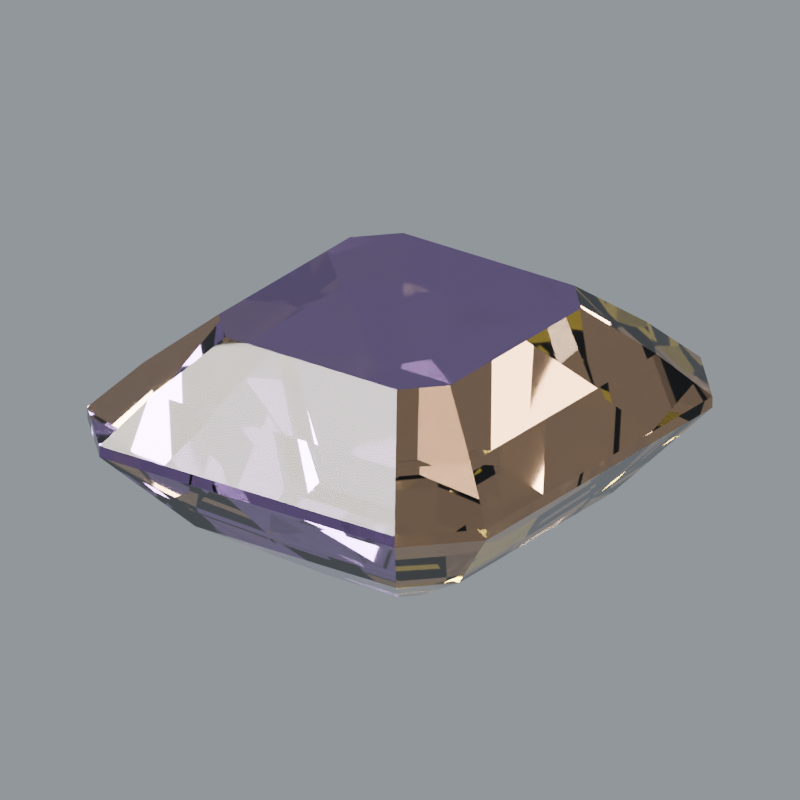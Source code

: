 # Source: stone-ametrine.blend  (saved by Blender 5.2.44; exported with 4.5.12 LTS)
import bpy
from mathutils import Matrix  # noqa: F401  (used for matrix-valued properties, if any)

bpy.ops.wm.read_factory_settings(use_empty=True)
scene = bpy.context.scene
scene.name = 'Scene'

# ---- materials (node trees are filled in below, after node groups)
mat_ametrine_polished_facets = bpy.data.materials.new('Ametrine polished facets')
mat_ametrine_polished_facets.diffuse_color = (0.3613, 0.2086, 0.4851, 1.0)
mat_ametrine_golden_polished_facets = bpy.data.materials.new('Ametrine golden polished facets')
mat_ametrine_golden_polished_facets.diffuse_color = (0.8879, 0.6105, 0.1046, 1.0)

# ---- material node trees
mat_ametrine_polished_facets.use_nodes = True; mat_ametrine_polished_facets.node_tree.nodes.clear()
_N = mat_ametrine_polished_facets.node_tree.nodes; _L = mat_ametrine_polished_facets.node_tree.links
n0 = _N.new('ShaderNodeBsdfPrincipled'); n0.name = 'Principled BSDF'; n0.location = (-200, 100)
n0.inputs[0].default_value = (0.3613, 0.2086, 0.4851, 1.0)
n0.inputs[2].default_value = 0.018
n0.inputs[3].default_value = 1.544
n0.inputs[10].default_value = 0.005
n0.inputs[18].default_value = 1.0
n0.inputs[19].default_value = 0.08
n0.inputs[20].default_value = 0.12
n1 = _N.new('ShaderNodeOutputMaterial'); n1.name = 'Material Output'; n1.location = (200, 100)
_L.new(n0.outputs[0], n1.inputs[0])
n1.is_active_output = True
mat_ametrine_golden_polished_facets.use_nodes = True; mat_ametrine_golden_polished_facets.node_tree.nodes.clear()
_N = mat_ametrine_golden_polished_facets.node_tree.nodes; _L = mat_ametrine_golden_polished_facets.node_tree.links
n0 = _N.new('ShaderNodeBsdfPrincipled'); n0.name = 'Principled BSDF'; n0.location = (-200, 100)
n0.inputs[0].default_value = (0.8879, 0.6105, 0.1046, 1.0)
n0.inputs[2].default_value = 0.018
n0.inputs[3].default_value = 1.544
n0.inputs[10].default_value = 0.005
n0.inputs[18].default_value = 1.0
n0.inputs[19].default_value = 0.08
n0.inputs[20].default_value = 0.12
n1 = _N.new('ShaderNodeOutputMaterial'); n1.name = 'Material Output'; n1.location = (200, 100)
_L.new(n0.outputs[0], n1.inputs[0])
n1.is_active_output = True

# ---- world
world_studio_world = bpy.data.worlds.new('Studio world'); scene.world = world_studio_world
world_studio_world.use_nodes = True; world_studio_world.node_tree.nodes.clear()
_N = world_studio_world.node_tree.nodes; _L = world_studio_world.node_tree.links
n0 = _N.new('ShaderNodeBackground'); n0.name = 'Background'; n0.location = (-200, 100)
n0.inputs[0].default_value = (0.55, 0.6, 0.65, 1.0)
n0.inputs[1].default_value = 0.5
n1 = _N.new('ShaderNodeOutputWorld'); n1.name = 'World Output'; n1.location = (200, 100)
_L.new(n0.outputs[0], n1.inputs[0])
n1.is_active_output = True

# ---- cameras
cam_camera = bpy.data.cameras.new('Camera')
cam_camera.type = 'ORTHO'
cam_camera.clip_start = 0.01
cam_camera.clip_end = 100.0
cam_camera.lens = 52.0
cam_camera.ortho_scale = 3.25

# ---- lights
light_area = bpy.data.lights.new('Area', 'AREA')
light_area.color = (1.0, 0.94, 0.86)
light_area.energy = 650.0
light_area.shape = 'DISK'
light_area.size = 4.0
light_area.size_y = 1.0
light_area_001 = bpy.data.lights.new('Area.001', 'AREA')
light_area_001.color = (0.82, 0.91, 1.0)
light_area_001.energy = 800.0
light_area_001.shape = 'DISK'
light_area_001.size = 3.0
light_area_001.size_y = 1.0
light_area_002 = bpy.data.lights.new('Area.002', 'AREA')
light_area_002.energy = 180.0
light_area_002.shape = 'DISK'
light_area_002.size = 2.0
light_area_002.size_y = 1.0

# ---- meshes
me_gemstone_ametrine = bpy.data.meshes.new('Gemstone Ametrine')
me_gemstone_ametrine.from_pydata([(-0.1628, -0.2332, -0.72), (0.1628, -0.2332, -0.72), (0.22, -0.1726, -0.72), (0.22, 0.1726, -0.72), (0.1628, 0.2332, -0.72), (-0.1628, 0.2332, -0.72), (-0.22, 0.1726, -0.72), (-0.22, -0.1726, -0.72), (-0.5032, -0.7208, -0.4), (0.5032, -0.7208, -0.4), (0.68, -0.5334, -0.4), (0.68, 0.5334, -0.4), (0.5032, 0.7208, -0.4), (-0.5032, 0.7208, -0.4), (-0.68, 0.5334, -0.4), (-0.68, -0.5334, -0.4), (-0.74, -1.06, -0.025), (0.74, -1.06, -0.025), (1.0, -0.7844, -0.025), (1.0, 0.7844, -0.025), (0.74, 1.06, -0.025), (-0.74, 1.06, -0.025), (-1.0, 0.7844, -0.025), (-1.0, -0.7844, -0.025), (-0.74, -1.06, 0.025), (0.74, -1.06, 0.025), (1.0, -0.7844, 0.025), (1.0, 0.7844, 0.025), (0.74, 1.06, 0.025), (-0.74, 1.06, 0.025), (-1.0, 0.7844, 0.025), (-1.0, -0.7844, 0.025), (-0.6068, -0.8692, 0.22), (0.6068, -0.8692, 0.22), (0.82, -0.6432, 0.22), (0.82, 0.6432, 0.22), (0.6068, 0.8692, 0.22), (-0.6068, 0.8692, 0.22), (-0.82, 0.6432, 0.22), (-0.82, -0.6432, 0.22), (-0.4292, -0.6148, 0.43), (0.4292, -0.6148, 0.43), (0.58, -0.455, 0.43), (0.58, 0.455, 0.43), (0.4292, 0.6148, 0.43), (-0.4292, 0.6148, 0.43), (-0.58, 0.455, 0.43), (-0.58, -0.455, 0.43)], [], [(0, 1, 9, 8), (1, 2, 10, 9), (2, 3, 11, 10), (3, 4, 12, 11), (4, 5, 13, 12), (5, 6, 14, 13), (6, 7, 15, 14), (7, 0, 8, 15), (8, 9, 17, 16), (9, 10, 18, 17), (10, 11, 19, 18), (11, 12, 20, 19), (12, 13, 21, 20), (13, 14, 22, 21), (14, 15, 23, 22), (15, 8, 16, 23), (16, 17, 25, 24), (17, 18, 26, 25), (18, 19, 27, 26), (19, 20, 28, 27), (20, 21, 29, 28), (21, 22, 30, 29), (22, 23, 31, 30), (23, 16, 24, 31), (24, 25, 33, 32), (25, 26, 34, 33), (26, 27, 35, 34), (27, 28, 36, 35), (28, 29, 37, 36), (29, 30, 38, 37), (30, 31, 39, 38), (31, 24, 32, 39), (32, 33, 41, 40), (33, 34, 42, 41), (34, 35, 43, 42), (35, 36, 44, 43), (36, 37, 45, 44), (37, 38, 46, 45), (38, 39, 47, 46), (39, 32, 40, 47), (7, 6, 5, 4, 3, 2, 1, 0), (40, 41, 42, 43, 44, 45, 46, 47)])
me_gemstone_ametrine.polygons.foreach_set('material_index', [0, 1, 1, 1, 0, 0, 0, 0, 0, 1, 1, 1, 0, 0, 0, 0, 0, 1, 1, 1, 0, 0, 0, 0, 0, 1, 1, 1, 0, 0, 0, 0, 0, 1, 1, 1, 0, 0, 0, 0, 0, 0])
me_gemstone_ametrine.materials.append(mat_ametrine_polished_facets)
me_gemstone_ametrine.materials.append(mat_ametrine_golden_polished_facets)
me_gemstone_ametrine.update()

# ---- objects
ob_gemstone_ametrine = bpy.data.objects.new('Gemstone Ametrine', me_gemstone_ametrine)
ob_presentation_camera = bpy.data.objects.new('Presentation camera', cam_camera)
ob_key_softbox = bpy.data.objects.new('Key softbox', light_area)
ob_edge_softbox = bpy.data.objects.new('Edge softbox', light_area_001)
ob_front_strip = bpy.data.objects.new('Front strip', light_area_002)

# ---- transforms, parenting, visibility, modifiers, constraints
ob_gemstone_ametrine.location = (0.0, 0.0, 0.0)
ob_gemstone_ametrine.rotation_euler = (0.0, 0.0, -0.02079)
ob_presentation_camera.location = (3.6, -5.2, 3.0)
ob_presentation_camera.rotation_euler = (1.132, -9.023e-08, 0.6055)
ob_key_softbox.location = (-3.0, -4.0, 5.0)
ob_key_softbox.rotation_euler = (0.7854, -7.115e-08, -0.6435)
ob_edge_softbox.location = (4.0, 1.0, 3.0)
ob_edge_softbox.rotation_euler = (0.9418, 5.518e-10, 1.816)
ob_front_strip.location = (0.0, -4.0, 0.5)
ob_front_strip.rotation_euler = (1.446, -0.0, 0.0)

# ---- collection membership
scene.collection.objects.link(ob_gemstone_ametrine)
scene.collection.objects.link(ob_presentation_camera)
scene.collection.objects.link(ob_key_softbox)
scene.collection.objects.link(ob_edge_softbox)
scene.collection.objects.link(ob_front_strip)

# ---- scene / render settings (as saved in the file)
scene.camera = ob_presentation_camera
scene.frame_start = 1; scene.frame_end = 250; scene.frame_set(1)
scene.render.engine = 'CYCLES'
scene.render.resolution_x = 768
scene.render.resolution_y = 768
scene.render.film_transparent = True
scene.render.bake_bias = 0.0
scene.render.bake_samples = 0
scene.render.compositor_device = 'GPU'
scene.cycles.samples = 48
scene.cycles.transmission_bounces = 10
scene.eevee.use_volume_custom_range = False
scene.eevee.fast_gi_thickness_near = 0.1
scene.eevee.fast_gi_thickness_far = 0.0
scene.eevee.ray_tracing_options.screen_trace_thickness = 0.1
scene.view_settings.look = 'AgX - Medium High Contrast'
bpy.context.view_layer.update()
